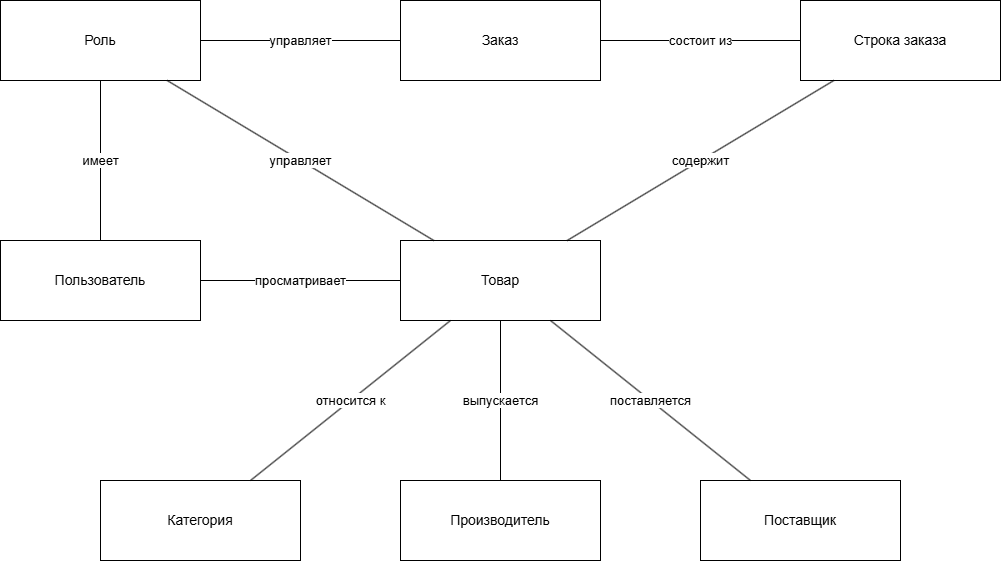

The diagram above was exported from draw.io. Its source (the exported page's mxGraphModel, read from the mxfile embedded in the PNG):
<mxGraphModel dx="1704" dy="1023" grid="1" gridSize="10" guides="1" tooltips="1" connect="1" arrows="1" fold="1" page="1" pageScale="1" pageWidth="1169" pageHeight="827" math="0" shadow="0">
  <root>
    <mxCell id="0" />
    <mxCell id="1" parent="0" />
    <mxCell id="b0" parent="1" style="rounded=0;whiteSpace=wrap;html=1;fontSize=14;" value="Роль" vertex="1">
      <mxGeometry height="80" width="200" x="60" y="40" as="geometry" />
    </mxCell>
    <mxCell id="b1" parent="1" style="rounded=0;whiteSpace=wrap;html=1;fontSize=14;" value="Заказ" vertex="1">
      <mxGeometry height="80" width="200" x="460" y="40" as="geometry" />
    </mxCell>
    <mxCell id="b2" parent="1" style="rounded=0;whiteSpace=wrap;html=1;fontSize=14;" value="Строка заказа" vertex="1">
      <mxGeometry height="80" width="200" x="860" y="40" as="geometry" />
    </mxCell>
    <mxCell id="b3" parent="1" style="rounded=0;whiteSpace=wrap;html=1;fontSize=14;" value="Пользователь" vertex="1">
      <mxGeometry height="80" width="200" x="60" y="280" as="geometry" />
    </mxCell>
    <mxCell id="b4" parent="1" style="rounded=0;whiteSpace=wrap;html=1;fontSize=14;" value="Товар" vertex="1">
      <mxGeometry height="80" width="200" x="460" y="280" as="geometry" />
    </mxCell>
    <mxCell id="b5" parent="1" style="rounded=0;whiteSpace=wrap;html=1;fontSize=14;" value="Категория" vertex="1">
      <mxGeometry height="80" width="200" x="160" y="520" as="geometry" />
    </mxCell>
    <mxCell id="b6" parent="1" style="rounded=0;whiteSpace=wrap;html=1;fontSize=14;" value="Производитель" vertex="1">
      <mxGeometry height="80" width="200" x="460" y="520" as="geometry" />
    </mxCell>
    <mxCell id="b7" parent="1" style="rounded=0;whiteSpace=wrap;html=1;fontSize=14;" value="Поставщик" vertex="1">
      <mxGeometry height="80" width="200" x="760" y="520" as="geometry" />
    </mxCell>
    <mxCell id="e0" edge="1" parent="1" source="b3" style="endArrow=none;html=1;fontSize=13;labelBackgroundColor=#FFFFFF;" target="b0" value="имеет">
      <mxGeometry relative="1" as="geometry" />
    </mxCell>
    <mxCell id="e1" edge="1" parent="1" source="b3" style="endArrow=none;html=1;fontSize=13;labelBackgroundColor=#FFFFFF;" target="b4" value="просматривает">
      <mxGeometry relative="1" as="geometry" />
    </mxCell>
    <mxCell id="e2" edge="1" parent="1" source="b1" style="endArrow=none;html=1;fontSize=13;labelBackgroundColor=#FFFFFF;" target="b2" value="состоит из">
      <mxGeometry relative="1" as="geometry" />
    </mxCell>
    <mxCell id="e3" edge="1" parent="1" source="b2" style="endArrow=none;html=1;fontSize=13;labelBackgroundColor=#FFFFFF;" target="b4" value="содержит">
      <mxGeometry relative="1" as="geometry" />
    </mxCell>
    <mxCell id="e4" edge="1" parent="1" source="b4" style="endArrow=none;html=1;fontSize=13;labelBackgroundColor=#FFFFFF;" target="b5" value="относится к">
      <mxGeometry relative="1" as="geometry" />
    </mxCell>
    <mxCell id="e5" edge="1" parent="1" source="b4" style="endArrow=none;html=1;fontSize=13;labelBackgroundColor=#FFFFFF;" target="b6" value="выпускается">
      <mxGeometry relative="1" as="geometry" />
    </mxCell>
    <mxCell id="e6" edge="1" parent="1" source="b4" style="endArrow=none;html=1;fontSize=13;labelBackgroundColor=#FFFFFF;" target="b7" value="поставляется">
      <mxGeometry relative="1" as="geometry" />
    </mxCell>
    <mxCell id="e7" edge="1" parent="1" source="b0" style="endArrow=none;html=1;fontSize=13;labelBackgroundColor=#FFFFFF;" target="b1" value="управляет">
      <mxGeometry relative="1" as="geometry" />
    </mxCell>
    <mxCell id="e8" edge="1" parent="1" source="b0" style="endArrow=none;html=1;fontSize=13;labelBackgroundColor=#FFFFFF;" target="b4" value="управляет">
      <mxGeometry relative="1" as="geometry" />
    </mxCell>
  </root>
</mxGraphModel>